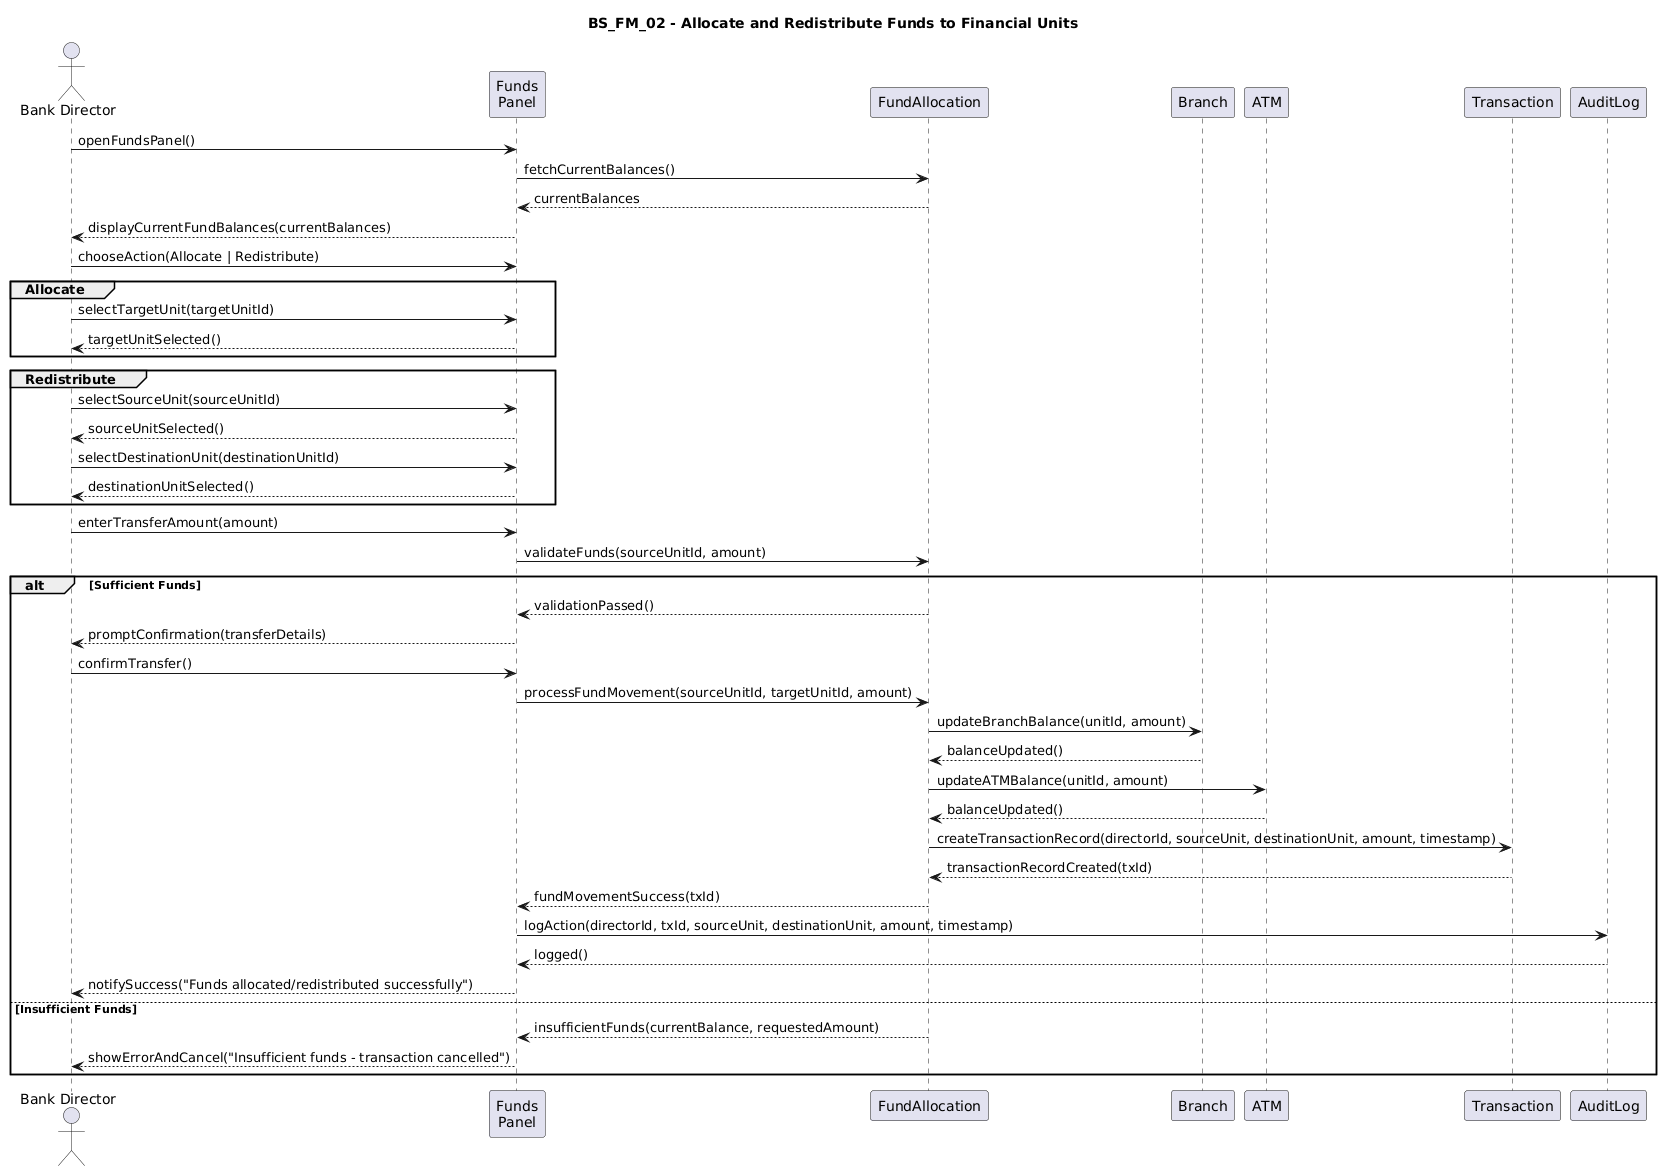

The diagram above was rendered by PlantUML. Its source (embedded in the PNG):
@startuml
title BS_FM_02 - Allocate and Redistribute Funds to Financial Units

actor "Bank Director" as BD
participant "Funds\nPanel" as FP
participant "FundAllocation" as FA
participant "Branch" as BR
participant "ATM" as ATM
participant "Transaction" as TX
participant "AuditLog" as AL

BD -> FP : openFundsPanel()
FP -> FA : fetchCurrentBalances()
FA --> FP : currentBalances
FP --> BD : displayCurrentFundBalances(currentBalances)

BD -> FP : chooseAction(Allocate | Redistribute)

group Allocate
    BD -> FP : selectTargetUnit(targetUnitId)
    FP --> BD : targetUnitSelected()
end

group Redistribute
    BD -> FP : selectSourceUnit(sourceUnitId)
    FP --> BD : sourceUnitSelected()
    BD -> FP : selectDestinationUnit(destinationUnitId)
    FP --> BD : destinationUnitSelected()
end

BD -> FP : enterTransferAmount(amount)
FP -> FA : validateFunds(sourceUnitId, amount)

alt Sufficient Funds
    FA --> FP : validationPassed()
    FP --> BD : promptConfirmation(transferDetails)
    BD -> FP : confirmTransfer()

    FP -> FA : processFundMovement(sourceUnitId, targetUnitId, amount)
    FA -> BR : updateBranchBalance(unitId, amount)
    BR --> FA : balanceUpdated()
    FA -> ATM : updateATMBalance(unitId, amount)
    ATM --> FA : balanceUpdated()

    FA -> TX : createTransactionRecord(directorId, sourceUnit, destinationUnit, amount, timestamp)
    TX --> FA : transactionRecordCreated(txId)

    FA --> FP : fundMovementSuccess(txId)
    FP -> AL : logAction(directorId, txId, sourceUnit, destinationUnit, amount, timestamp)
    AL --> FP : logged()
    FP --> BD : notifySuccess("Funds allocated/redistributed successfully")

else Insufficient Funds
    FA --> FP : insufficientFunds(currentBalance, requestedAmount)
    FP --> BD : showErrorAndCancel("Insufficient funds - transaction cancelled")
end
@enduml